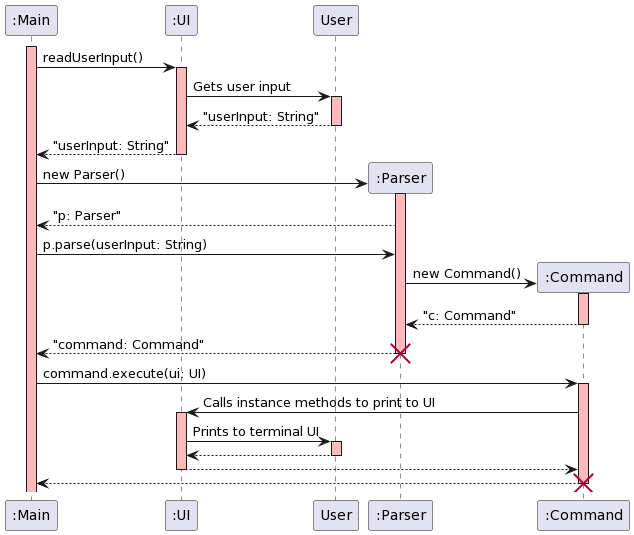

The diagram above was rendered by PlantUML. Its source (embedded in the PNG):
@startuml
activate ":Main" #FFBBBB
":Main" -> ":UI": readUserInput()
activate ":UI" #FFBBBB


":UI" -> User: Gets user input
activate "User" #FFBBBB
User --> ":UI": "userInput: String"
deactivate
":UI" --> ":Main": "userInput: String"
deactivate

create ":Parser"
":Main" -> ":Parser": new Parser()
activate ":Parser" #FFBBBB
":Parser" --> ":Main": "p: Parser"

":Main" -> ":Parser": p.parse(userInput: String)
create ":Command"
":Parser" -> ":Command": new Command()
activate ":Command" #FFBBBB
":Command" --> ":Parser": "c: Command"
deactivate
":Parser" --> ":Main": "command: Command"
destroy ":Parser"

":Main" -> ":Command": command.execute(ui: UI)
activate ":Command" #FFBBBB
":Command" -> ":UI": Calls instance methods to print to UI
activate ":UI" #FFBBBB
":UI" -> "User": Prints to terminal UI
activate "User" #FFBBBB
"User" --> ":UI"
deactivate
":UI" --> ":Command"
deactivate
":Command" --> ":Main"
destroy ":Command"
@enduml